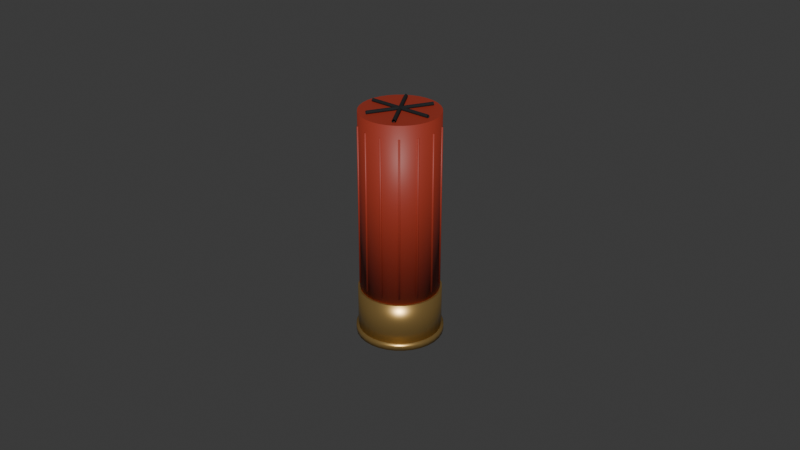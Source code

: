 # Source: shell.blend  (saved by Blender 5.2.45; exported with 4.5.12 LTS)
import bpy
from mathutils import Matrix  # noqa: F401  (used for matrix-valued properties, if any)

bpy.ops.wm.read_factory_settings(use_empty=True)
scene = bpy.context.scene
scene.name = 'Scene'

# ---- collections
col_collection = bpy.data.collections.new('Collection'); scene.collection.children.link(col_collection)

# ---- materials (node trees are filled in below, after node groups)
mat_prop_red_polymer = bpy.data.materials.new('Prop Red polymer')
mat_prop_red_polymer.diffuse_color = (0.33, 0.035, 0.018, 1.0)
mat_prop_brass = bpy.data.materials.new('Prop Brass')
mat_prop_brass.diffuse_color = (0.52, 0.33, 0.11, 1.0)
mat_prop_brushed_alloy = bpy.data.materials.new('Prop Brushed alloy')
mat_prop_brushed_alloy.diffuse_color = (0.46, 0.49, 0.51, 1.0)
mat_prop_black_recess = bpy.data.materials.new('Prop Black recess')
mat_prop_black_recess.diffuse_color = (0.006, 0.008, 0.009, 1.0)

# ---- material node trees
mat_prop_red_polymer.use_nodes = True; mat_prop_red_polymer.node_tree.nodes.clear()
_N = mat_prop_red_polymer.node_tree.nodes; _L = mat_prop_red_polymer.node_tree.links
n0 = _N.new('ShaderNodeBsdfPrincipled'); n0.name = 'Principled BSDF'; n0.location = (-200, 100)
n0.inputs[0].default_value = (0.33, 0.035, 0.018, 1.0)
n0.inputs[2].default_value = 0.52
n0.inputs[10].default_value = 0.005
n1 = _N.new('ShaderNodeOutputMaterial'); n1.name = 'Material Output'; n1.location = (200, 100)
_L.new(n0.outputs[0], n1.inputs[0])
n1.is_active_output = True
mat_prop_brass.use_nodes = True; mat_prop_brass.node_tree.nodes.clear()
_N = mat_prop_brass.node_tree.nodes; _L = mat_prop_brass.node_tree.links
n0 = _N.new('ShaderNodeBsdfPrincipled'); n0.name = 'Principled BSDF'; n0.location = (-200, 100)
n0.inputs[0].default_value = (0.52, 0.33, 0.11, 1.0)
n0.inputs[1].default_value = 0.78
n0.inputs[2].default_value = 0.32
n0.inputs[10].default_value = 0.005
n1 = _N.new('ShaderNodeOutputMaterial'); n1.name = 'Material Output'; n1.location = (200, 100)
_L.new(n0.outputs[0], n1.inputs[0])
n1.is_active_output = True
mat_prop_brushed_alloy.use_nodes = True; mat_prop_brushed_alloy.node_tree.nodes.clear()
_N = mat_prop_brushed_alloy.node_tree.nodes; _L = mat_prop_brushed_alloy.node_tree.links
n0 = _N.new('ShaderNodeBsdfPrincipled'); n0.name = 'Principled BSDF'; n0.location = (-200, 100)
n0.inputs[0].default_value = (0.46, 0.49, 0.51, 1.0)
n0.inputs[1].default_value = 0.86
n0.inputs[2].default_value = 0.31
n0.inputs[10].default_value = 0.005
n1 = _N.new('ShaderNodeOutputMaterial'); n1.name = 'Material Output'; n1.location = (200, 100)
_L.new(n0.outputs[0], n1.inputs[0])
n1.is_active_output = True
mat_prop_black_recess.use_nodes = True; mat_prop_black_recess.node_tree.nodes.clear()
_N = mat_prop_black_recess.node_tree.nodes; _L = mat_prop_black_recess.node_tree.links
n0 = _N.new('ShaderNodeBsdfPrincipled'); n0.name = 'Principled BSDF'; n0.location = (-200, 100)
n0.inputs[0].default_value = (0.006, 0.008, 0.009, 1.0)
n0.inputs[2].default_value = 0.87
n0.inputs[10].default_value = 0.005
n1 = _N.new('ShaderNodeOutputMaterial'); n1.name = 'Material Output'; n1.location = (200, 100)
_L.new(n0.outputs[0], n1.inputs[0])
n1.is_active_output = True

# ---- world
world_world = bpy.data.worlds.new('World'); scene.world = world_world
world_world.use_nodes = True; world_world.node_tree.nodes.clear()
_N = world_world.node_tree.nodes; _L = world_world.node_tree.links
n0 = _N.new('ShaderNodeOutputWorld'); n0.name = 'World Output'; n0.location = (200, 100)
n1 = _N.new('ShaderNodeBackground'); n1.name = 'Background'; n1.location = (-200, 100)
n1.inputs[0].default_value = (0.05088, 0.05088, 0.05088, 1.0)
_L.new(n1.outputs[0], n0.inputs[0])
n0.is_active_output = True
world_world.color = (0.05088, 0.05088, 0.05088)
world_world.sun_shadow_jitter_overblur = 0.0

# ---- meshes
me_cone_016 = bpy.data.meshes.new('Cone.016')
me_cone_016.from_pydata([(1.812e-09, -0.012, -0.024), (1.812e-09, -0.012, 0.032), (-0.002341, -0.01177, -0.024), (-0.002341, -0.01177, 0.032), (-0.004592, -0.01109, -0.024), (-0.004592, -0.01109, 0.032), (-0.006667, -0.009978, -0.024), (-0.006667, -0.009978, 0.032), (-0.008485, -0.008485, -0.024), (-0.008485, -0.008485, 0.032), (-0.009978, -0.006667, -0.024), (-0.009978, -0.006667, 0.032), (-0.01109, -0.004592, -0.024), (-0.01109, -0.004592, 0.032), (-0.01177, -0.002341, -0.024), (-0.01177, -0.002341, 0.032), (-0.012, -1.812e-09, -0.024), (-0.012, -1.812e-09, 0.032), (-0.01177, 0.002341, -0.024), (-0.01177, 0.002341, 0.032), (-0.01109, 0.004592, -0.024), (-0.01109, 0.004592, 0.032), (-0.009978, 0.006667, -0.024), (-0.009978, 0.006667, 0.032), (-0.008485, 0.008485, -0.024), (-0.008485, 0.008485, 0.032), (-0.006667, 0.009978, -0.024), (-0.006667, 0.009978, 0.032), (-0.004592, 0.01109, -0.024), (-0.004592, 0.01109, 0.032), (-0.002341, 0.01177, -0.024), (-0.002341, 0.01177, 0.032), (-1.812e-09, 0.012, -0.024), (-1.812e-09, 0.012, 0.032), (0.002341, 0.01177, -0.024), (0.002341, 0.01177, 0.032), (0.004592, 0.01109, -0.024), (0.004592, 0.01109, 0.032), (0.006667, 0.009978, -0.024), (0.006667, 0.009978, 0.032), (0.008485, 0.008485, -0.024), (0.008485, 0.008485, 0.032), (0.009978, 0.006667, -0.024), (0.009978, 0.006667, 0.032), (0.01109, 0.004592, -0.024), (0.01109, 0.004592, 0.032), (0.01177, 0.002341, -0.024), (0.01177, 0.002341, 0.032), (0.012, 1.812e-09, -0.024), (0.012, 1.812e-09, 0.032), (0.01177, -0.002341, -0.024), (0.01177, -0.002341, 0.032), (0.01109, -0.004592, -0.024), (0.01109, -0.004592, 0.032), (0.009978, -0.006667, -0.024), (0.009978, -0.006667, 0.032), (0.008485, -0.008485, -0.024), (0.008485, -0.008485, 0.032), (0.006667, -0.009978, -0.024), (0.006667, -0.009978, 0.032), (0.004592, -0.01109, -0.024), (0.004592, -0.01109, 0.032), (0.002341, -0.01177, -0.024), (0.002341, -0.01177, 0.032), (0.012, -0.0004, -0.022), (0.012, -0.0004, 0.028), (0.0116, -6.04e-11, -0.022), (0.0116, -6.04e-11, 0.028), (0.012, 0.0004, -0.022), (0.012, 0.0004, 0.028), (0.0124, 6.04e-11, -0.022), (0.0124, 6.04e-11, 0.028), (0.01081, -0.005607, -0.022), (0.01081, -0.005607, 0.028), (0.01041, -0.005207, -0.022), (0.01041, -0.005207, 0.028), (0.01081, -0.004807, -0.022), (0.01081, -0.004807, 0.028), (0.01121, -0.005207, -0.022), (0.01121, -0.005207, 0.028), (0.007482, -0.009782, -0.022), (0.007482, -0.009782, 0.028), (0.007082, -0.009382, -0.022), (0.007082, -0.009382, 0.028), (0.007482, -0.008982, -0.022), (0.007482, -0.008982, 0.028), (0.007882, -0.009382, -0.022), (0.007882, -0.009382, 0.028), (0.00267, -0.0121, -0.022), (0.00267, -0.0121, 0.028), (0.00227, -0.0117, -0.022), (0.00227, -0.0117, 0.028), (0.00267, -0.0113, -0.022), (0.00267, -0.0113, 0.028), (0.00307, -0.0117, -0.022), (0.00307, -0.0117, 0.028), (-0.00267, -0.0121, -0.022), (-0.00267, -0.0121, 0.028), (-0.00307, -0.0117, -0.022), (-0.00307, -0.0117, 0.028), (-0.00267, -0.0113, -0.022), (-0.00267, -0.0113, 0.028), (-0.00227, -0.0117, -0.022), (-0.00227, -0.0117, 0.028), (-0.007482, -0.009782, -0.022), (-0.007482, -0.009782, 0.028), (-0.007882, -0.009382, -0.022), (-0.007882, -0.009382, 0.028), (-0.007482, -0.008982, -0.022), (-0.007482, -0.008982, 0.028), (-0.007082, -0.009382, -0.022), (-0.007082, -0.009382, 0.028), (-0.01081, -0.005607, -0.022), (-0.01081, -0.005607, 0.028), (-0.01121, -0.005207, -0.022), (-0.01121, -0.005207, 0.028), (-0.01081, -0.004807, -0.022), (-0.01081, -0.004807, 0.028), (-0.01041, -0.005207, -0.022), (-0.01041, -0.005207, 0.028), (-0.012, -0.0004, -0.022), (-0.012, -0.0004, 0.028), (-0.0124, -6.04e-11, -0.022), (-0.0124, -6.04e-11, 0.028), (-0.012, 0.0004, -0.022), (-0.012, 0.0004, 0.028), (-0.0116, 6.04e-11, -0.022), (-0.0116, 6.04e-11, 0.028), (-0.01081, 0.004807, -0.022), (-0.01081, 0.004807, 0.028), (-0.01121, 0.005207, -0.022), (-0.01121, 0.005207, 0.028), (-0.01081, 0.005607, -0.022), (-0.01081, 0.005607, 0.028), (-0.01041, 0.005207, -0.022), (-0.01041, 0.005207, 0.028), (-0.007482, 0.008982, -0.022), (-0.007482, 0.008982, 0.028), (-0.007882, 0.009382, -0.022), (-0.007882, 0.009382, 0.028), (-0.007482, 0.009782, -0.022), (-0.007482, 0.009782, 0.028), (-0.007082, 0.009382, -0.022), (-0.007082, 0.009382, 0.028), (-0.00267, 0.0113, -0.022), (-0.00267, 0.0113, 0.028), (-0.00307, 0.0117, -0.022), (-0.00307, 0.0117, 0.028), (-0.00267, 0.0121, -0.022), (-0.00267, 0.0121, 0.028), (-0.00227, 0.0117, -0.022), (-0.00227, 0.0117, 0.028), (0.00267, 0.0113, -0.022), (0.00267, 0.0113, 0.028), (0.00227, 0.0117, -0.022), (0.00227, 0.0117, 0.028), (0.00267, 0.0121, -0.022), (0.00267, 0.0121, 0.028), (0.00307, 0.0117, -0.022), (0.00307, 0.0117, 0.028), (0.007482, 0.008982, -0.022), (0.007482, 0.008982, 0.028), (0.007082, 0.009382, -0.022), (0.007082, 0.009382, 0.028), (0.007482, 0.009782, -0.022), (0.007482, 0.009782, 0.028), (0.007882, 0.009382, -0.022), (0.007882, 0.009382, 0.028), (0.01081, 0.004807, -0.022), (0.01081, 0.004807, 0.028), (0.01041, 0.005207, -0.022), (0.01041, 0.005207, 0.028), (0.01081, 0.005607, -0.022), (0.01081, 0.005607, 0.028), (0.01121, 0.005207, -0.022), (0.01121, 0.005207, 0.028), (1.903e-09, -0.0126, -0.039), (1.903e-09, -0.0126, -0.024), (-0.002458, -0.01236, -0.039), (-0.002458, -0.01236, -0.024), (-0.004822, -0.01164, -0.039), (-0.004822, -0.01164, -0.024), (-0.007, -0.01048, -0.039), (-0.007, -0.01048, -0.024), (-0.00891, -0.00891, -0.039), (-0.00891, -0.00891, -0.024), (-0.01048, -0.007, -0.039), (-0.01048, -0.007, -0.024), (-0.01164, -0.004822, -0.039), (-0.01164, -0.004822, -0.024), (-0.01236, -0.002458, -0.039), (-0.01236, -0.002458, -0.024), (-0.0126, -1.903e-09, -0.039), (-0.0126, -1.903e-09, -0.024), (-0.01236, 0.002458, -0.039), (-0.01236, 0.002458, -0.024), (-0.01164, 0.004822, -0.039), (-0.01164, 0.004822, -0.024), (-0.01048, 0.007, -0.039), (-0.01048, 0.007, -0.024), (-0.00891, 0.00891, -0.039), (-0.00891, 0.00891, -0.024), (-0.007, 0.01048, -0.039), (-0.007, 0.01048, -0.024), (-0.004822, 0.01164, -0.039), (-0.004822, 0.01164, -0.024), (-0.002458, 0.01236, -0.039), (-0.002458, 0.01236, -0.024), (-1.903e-09, 0.0126, -0.039), (-1.903e-09, 0.0126, -0.024), (0.002458, 0.01236, -0.039), (0.002458, 0.01236, -0.024), (0.004822, 0.01164, -0.039), (0.004822, 0.01164, -0.024), (0.007, 0.01048, -0.039), (0.007, 0.01048, -0.024), (0.00891, 0.00891, -0.039), (0.00891, 0.00891, -0.024), (0.01048, 0.007, -0.039), (0.01048, 0.007, -0.024), (0.01164, 0.004822, -0.039), (0.01164, 0.004822, -0.024), (0.01236, 0.002458, -0.039), (0.01236, 0.002458, -0.024), (0.0126, 1.903e-09, -0.039), (0.0126, 1.903e-09, -0.024), (0.01236, -0.002458, -0.039), (0.01236, -0.002458, -0.024), (0.01164, -0.004822, -0.039), (0.01164, -0.004822, -0.024), (0.01048, -0.007, -0.039), (0.01048, -0.007, -0.024), (0.00891, -0.00891, -0.039), (0.00891, -0.00891, -0.024), (0.007, -0.01048, -0.039), (0.007, -0.01048, -0.024), (0.004822, -0.01164, -0.039), (0.004822, -0.01164, -0.024), (0.002458, -0.01236, -0.039), (0.002458, -0.01236, -0.024), (0.0133, 0.0, -0.039), (0.01304, -0.002595, -0.039), (0.01229, -0.00509, -0.039), (0.01106, -0.007389, -0.039), (0.009405, -0.009405, -0.039), (0.007389, -0.01106, -0.039), (0.00509, -0.01229, -0.039), (0.002595, -0.01304, -0.039), (8.144e-19, -0.0133, -0.039), (-0.002595, -0.01304, -0.039), (-0.00509, -0.01229, -0.039), (-0.007389, -0.01106, -0.039), (-0.009405, -0.009405, -0.039), (-0.01106, -0.007389, -0.039), (-0.01229, -0.00509, -0.039), (-0.01304, -0.002595, -0.039), (-0.0133, -1.629e-18, -0.039), (-0.01304, 0.002595, -0.039), (-0.01229, 0.00509, -0.039), (-0.01106, 0.007389, -0.039), (-0.009405, 0.009405, -0.039), (-0.007389, 0.01106, -0.039), (-0.00509, 0.01229, -0.039), (-0.002595, 0.01304, -0.039), (-2.443e-18, 0.0133, -0.039), (0.002595, 0.01304, -0.039), (0.00509, 0.01229, -0.039), (0.007389, 0.01106, -0.039), (0.009405, 0.009405, -0.039), (0.01106, 0.007389, -0.039), (0.01229, 0.00509, -0.039), (0.01304, 0.002595, -0.039), (0.0133, 0.0, -0.037), (0.01304, -0.002595, -0.037), (0.01229, -0.00509, -0.037), (0.01106, -0.007389, -0.037), (0.009405, -0.009405, -0.037), (0.007389, -0.01106, -0.037), (0.00509, -0.01229, -0.037), (0.002595, -0.01304, -0.037), (8.144e-19, -0.0133, -0.037), (-0.002595, -0.01304, -0.037), (-0.00509, -0.01229, -0.037), (-0.007389, -0.01106, -0.037), (-0.009405, -0.009405, -0.037), (-0.01106, -0.007389, -0.037), (-0.01229, -0.00509, -0.037), (-0.01304, -0.002595, -0.037), (-0.0133, -1.629e-18, -0.037), (-0.01304, 0.002595, -0.037), (-0.01229, 0.00509, -0.037), (-0.01106, 0.007389, -0.037), (-0.009405, 0.009405, -0.037), (-0.007389, 0.01106, -0.037), (-0.00509, 0.01229, -0.037), (-0.002595, 0.01304, -0.037), (-2.443e-18, 0.0133, -0.037), (0.002595, 0.01304, -0.037), (0.00509, 0.01229, -0.037), (0.007389, 0.01106, -0.037), (0.009405, 0.009405, -0.037), (0.01106, 0.007389, -0.037), (0.01229, 0.00509, -0.037), (0.01304, 0.002595, -0.037), (0.009, 0.0, -0.039), (0.008827, -0.001756, -0.039), (0.008315, -0.003444, -0.039), (0.007483, -0.005, -0.039), (0.006364, -0.006364, -0.039), (0.005, -0.007483, -0.039), (0.003444, -0.008315, -0.039), (0.001756, -0.008827, -0.039), (5.511e-19, -0.009, -0.039), (-0.001756, -0.008827, -0.039), (-0.003444, -0.008315, -0.039), (-0.005, -0.007483, -0.039), (-0.006364, -0.006364, -0.039), (-0.007483, -0.005, -0.039), (-0.008315, -0.003444, -0.039), (-0.008827, -0.001756, -0.039), (-0.009, -1.102e-18, -0.039), (-0.008827, 0.001756, -0.039), (-0.008315, 0.003444, -0.039), (-0.007483, 0.005, -0.039), (-0.006364, 0.006364, -0.039), (-0.005, 0.007483, -0.039), (-0.003444, 0.008315, -0.039), (-0.001756, 0.008827, -0.039), (-1.653e-18, 0.009, -0.039), (0.001756, 0.008827, -0.039), (0.003444, 0.008315, -0.039), (0.005, 0.007483, -0.039), (0.006364, 0.006364, -0.039), (0.007483, 0.005, -0.039), (0.008315, 0.003444, -0.039), (0.008827, 0.001756, -0.039), (0.009, 0.0, -0.037), (0.008827, -0.001756, -0.037), (0.008315, -0.003444, -0.037), (0.007483, -0.005, -0.037), (0.006364, -0.006364, -0.037), (0.005, -0.007483, -0.037), (0.003444, -0.008315, -0.037), (0.001756, -0.008827, -0.037), (5.511e-19, -0.009, -0.037), (-0.001756, -0.008827, -0.037), (-0.003444, -0.008315, -0.037), (-0.005, -0.007483, -0.037), (-0.006364, -0.006364, -0.037), (-0.007483, -0.005, -0.037), (-0.008315, -0.003444, -0.037), (-0.008827, -0.001756, -0.037), (-0.009, -1.102e-18, -0.037), (-0.008827, 0.001756, -0.037), (-0.008315, 0.003444, -0.037), (-0.007483, 0.005, -0.037), (-0.006364, 0.006364, -0.037), (-0.005, 0.007483, -0.037), (-0.003444, 0.008315, -0.037), (-0.001756, 0.008827, -0.037), (-1.653e-18, 0.009, -0.037), (0.001756, 0.008827, -0.037), (0.003444, 0.008315, -0.037), (0.005, 0.007483, -0.037), (0.006364, 0.006364, -0.037), (0.007483, 0.005, -0.037), (0.008315, 0.003444, -0.037), (0.008827, 0.001756, -0.037), (3.541e-10, 0.0038, -0.0405), (3.104e-10, 0.0038, -0.041), (-0.001174, 0.003614, -0.0405), (-0.001174, 0.003614, -0.041), (-0.002234, 0.003074, -0.0405), (-0.002234, 0.003074, -0.041), (-0.003074, 0.002234, -0.0405), (-0.003074, 0.002234, -0.041), (-0.003614, 0.001174, -0.0405), (-0.003614, 0.001174, -0.041), (-0.0038, 3.541e-10, -0.0405), (-0.0038, 3.104e-10, -0.041), (-0.003614, -0.001174, -0.0405), (-0.003614, -0.001174, -0.041), (-0.003074, -0.002234, -0.0405), (-0.003074, -0.002234, -0.041), (-0.002234, -0.003074, -0.0405), (-0.002234, -0.003074, -0.041), (-0.001174, -0.003614, -0.0405), (-0.001174, -0.003614, -0.041), (-3.104e-10, -0.0038, -0.0405), (-3.541e-10, -0.0038, -0.041), (0.001174, -0.003614, -0.0405), (0.001174, -0.003614, -0.041), (0.002234, -0.003074, -0.0405), (0.002234, -0.003074, -0.041), (0.003074, -0.002234, -0.0405), (0.003074, -0.002234, -0.041), (0.003614, -0.001174, -0.0405), (0.003614, -0.001174, -0.041), (0.0038, -3.104e-10, -0.0405), (0.0038, -3.541e-10, -0.041), (0.003614, 0.001174, -0.0405), (0.003614, 0.001174, -0.041), (0.003074, 0.002234, -0.0405), (0.003074, 0.002234, -0.041), (0.002234, 0.003074, -0.0405), (0.002234, 0.003074, -0.041), (0.001174, 0.003614, -0.0405), (0.001174, 0.003614, -0.041), (0.0, 0.0006, 0.0325), (0.0, 0.0, 0.0331), (0.0, -0.0006, 0.0325), (0.0, 0.0, 0.0319), (0.01, 0.0006, 0.0325), (0.01, 0.0, 0.0331), (0.01, -0.0006, 0.0325), (0.01, 0.0, 0.0319), (0.0005196, 0.0003, 0.0325), (0.0, 5.457e-12, 0.0331), (-0.0005196, -0.0003, 0.0325), (0.0, -5.457e-12, 0.0319), (0.00552, -0.00836, 0.0325), (0.005, -0.00866, 0.0331), (0.00448, -0.00896, 0.0325), (0.005, -0.00866, 0.0319), (0.0005196, -0.0003, 0.0325), (0.0, 5.457e-12, 0.0331), (-0.0005196, 0.0003, 0.0325), (0.0, -5.457e-12, 0.0319), (-0.00448, -0.00896, 0.0325), (-0.005, -0.00866, 0.0331), (-0.00552, -0.00836, 0.0325), (-0.005, -0.00866, 0.0319), (0.0, -0.0006, 0.0325), (0.0, 0.0, 0.0331), (0.0, 0.0006, 0.0325), (0.0, 0.0, 0.0319), (-0.01, -0.0006, 0.0325), (-0.01, -1.225e-18, 0.0331), (-0.01, 0.0006, 0.0325), (-0.01, -1.225e-18, 0.0319), (-0.0005196, -0.0003, 0.0325), (0.0, 5.821e-11, 0.0331), (0.0005196, 0.0003, 0.0325), (0.0, -5.821e-11, 0.0319), (-0.00552, 0.00836, 0.0325), (-0.005, 0.00866, 0.0331), (-0.00448, 0.00896, 0.0325), (-0.005, 0.00866, 0.0319), (-0.0005196, 0.0003, 0.0325), (0.0, 5.821e-11, 0.0331), (0.0005196, -0.0003, 0.0325), (0.0, -5.821e-11, 0.0319), (0.00448, 0.00896, 0.0325), (0.005, 0.00866, 0.0331), (0.00552, 0.00836, 0.0325), (0.005, 0.00866, 0.0319)], [], [(0, 1, 3, 2), (2, 3, 5, 4), (4, 5, 7, 6), (6, 7, 9, 8), (8, 9, 11, 10), (10, 11, 13, 12), (12, 13, 15, 14), (14, 15, 17, 16), (16, 17, 19, 18), (18, 19, 21, 20), (20, 21, 23, 22), (22, 23, 25, 24), (24, 25, 27, 26), (26, 27, 29, 28), (28, 29, 31, 30), (30, 31, 33, 32), (32, 33, 35, 34), (34, 35, 37, 36), (36, 37, 39, 38), (38, 39, 41, 40), (40, 41, 43, 42), (42, 43, 45, 44), (44, 45, 47, 46), (46, 47, 49, 48), (48, 49, 51, 50), (50, 51, 53, 52), (52, 53, 55, 54), (54, 55, 57, 56), (56, 57, 59, 58), (58, 59, 61, 60), (3, 1, 63, 61, 59, 57, 55, 53, 51, 49, 47, 45, 43, 41, 39, 37, 35, 33, 31, 29, 27, 25, 23, 21, 19, 17, 15, 13, 11, 9, 7, 5), (60, 61, 63, 62), (62, 63, 1, 0), (0, 2, 4, 6, 8, 10, 12, 14, 16, 18, 20, 22, 24, 26, 28, 30, 32, 34, 36, 38, 40, 42, 44, 46, 48, 50, 52, 54, 56, 58, 60, 62), (64, 65, 67, 66), (66, 67, 69, 68), (67, 65, 71, 69), (68, 69, 71, 70), (70, 71, 65, 64), (64, 66, 68, 70), (72, 73, 75, 74), (74, 75, 77, 76), (75, 73, 79, 77), (76, 77, 79, 78), (78, 79, 73, 72), (72, 74, 76, 78), (80, 81, 83, 82), (82, 83, 85, 84), (83, 81, 87, 85), (84, 85, 87, 86), (86, 87, 81, 80), (80, 82, 84, 86), (88, 89, 91, 90), (90, 91, 93, 92), (91, 89, 95, 93), (92, 93, 95, 94), (94, 95, 89, 88), (88, 90, 92, 94), (96, 97, 99, 98), (98, 99, 101, 100), (99, 97, 103, 101), (100, 101, 103, 102), (102, 103, 97, 96), (96, 98, 100, 102), (104, 105, 107, 106), (106, 107, 109, 108), (107, 105, 111, 109), (108, 109, 111, 110), (110, 111, 105, 104), (104, 106, 108, 110), (112, 113, 115, 114), (114, 115, 117, 116), (115, 113, 119, 117), (116, 117, 119, 118), (118, 119, 113, 112), (112, 114, 116, 118), (120, 121, 123, 122), (122, 123, 125, 124), (123, 121, 127, 125), (124, 125, 127, 126), (126, 127, 121, 120), (120, 122, 124, 126), (128, 129, 131, 130), (130, 131, 133, 132), (131, 129, 135, 133), (132, 133, 135, 134), (134, 135, 129, 128), (128, 130, 132, 134), (136, 137, 139, 138), (138, 139, 141, 140), (139, 137, 143, 141), (140, 141, 143, 142), (142, 143, 137, 136), (136, 138, 140, 142), (144, 145, 147, 146), (146, 147, 149, 148), (147, 145, 151, 149), (148, 149, 151, 150), (150, 151, 145, 144), (144, 146, 148, 150), (152, 153, 155, 154), (154, 155, 157, 156), (155, 153, 159, 157), (156, 157, 159, 158), (158, 159, 153, 152), (152, 154, 156, 158), (160, 161, 163, 162), (162, 163, 165, 164), (163, 161, 167, 165), (164, 165, 167, 166), (166, 167, 161, 160), (160, 162, 164, 166), (168, 169, 171, 170), (170, 171, 173, 172), (171, 169, 175, 173), (172, 173, 175, 174), (174, 175, 169, 168), (168, 170, 172, 174), (176, 177, 179, 178), (178, 179, 181, 180), (180, 181, 183, 182), (182, 183, 185, 184), (184, 185, 187, 186), (186, 187, 189, 188), (188, 189, 191, 190), (190, 191, 193, 192), (192, 193, 195, 194), (194, 195, 197, 196), (196, 197, 199, 198), (198, 199, 201, 200), (200, 201, 203, 202), (202, 203, 205, 204), (204, 205, 207, 206), (206, 207, 209, 208), (208, 209, 211, 210), (210, 211, 213, 212), (212, 213, 215, 214), (214, 215, 217, 216), (216, 217, 219, 218), (218, 219, 221, 220), (220, 221, 223, 222), (222, 223, 225, 224), (224, 225, 227, 226), (226, 227, 229, 228), (228, 229, 231, 230), (230, 231, 233, 232), (232, 233, 235, 234), (234, 235, 237, 236), (179, 177, 239, 237, 235, 233, 231, 229, 227, 225, 223, 221, 219, 217, 215, 213, 211, 209, 207, 205, 203, 201, 199, 197, 195, 193, 191, 189, 187, 185, 183, 181), (236, 237, 239, 238), (238, 239, 177, 176), (176, 178, 180, 182, 184, 186, 188, 190, 192, 194, 196, 198, 200, 202, 204, 206, 208, 210, 212, 214, 216, 218, 220, 222, 224, 226, 228, 230, 232, 234, 236, 238), (240, 241, 273, 272), (304, 336, 337, 305), (240, 304, 305, 241), (272, 273, 337, 336), (241, 242, 274, 273), (305, 337, 338, 306), (241, 305, 306, 242), (273, 274, 338, 337), (242, 243, 275, 274), (306, 338, 339, 307), (242, 306, 307, 243), (274, 275, 339, 338), (243, 244, 276, 275), (307, 339, 340, 308), (243, 307, 308, 244), (275, 276, 340, 339), (244, 245, 277, 276), (308, 340, 341, 309), (244, 308, 309, 245), (276, 277, 341, 340), (245, 246, 278, 277), (309, 341, 342, 310), (245, 309, 310, 246), (277, 278, 342, 341), (246, 247, 279, 278), (310, 342, 343, 311), (246, 310, 311, 247), (278, 279, 343, 342), (247, 248, 280, 279), (311, 343, 344, 312), (247, 311, 312, 248), (279, 280, 344, 343), (248, 249, 281, 280), (312, 344, 345, 313), (248, 312, 313, 249), (280, 281, 345, 344), (249, 250, 282, 281), (313, 345, 346, 314), (249, 313, 314, 250), (281, 282, 346, 345), (250, 251, 283, 282), (314, 346, 347, 315), (250, 314, 315, 251), (282, 283, 347, 346), (251, 252, 284, 283), (315, 347, 348, 316), (251, 315, 316, 252), (283, 284, 348, 347), (252, 253, 285, 284), (316, 348, 349, 317), (252, 316, 317, 253), (284, 285, 349, 348), (253, 254, 286, 285), (317, 349, 350, 318), (253, 317, 318, 254), (285, 286, 350, 349), (254, 255, 287, 286), (318, 350, 351, 319), (254, 318, 319, 255), (286, 287, 351, 350), (255, 256, 288, 287), (319, 351, 352, 320), (255, 319, 320, 256), (287, 288, 352, 351), (256, 257, 289, 288), (320, 352, 353, 321), (256, 320, 321, 257), (288, 289, 353, 352), (257, 258, 290, 289), (321, 353, 354, 322), (257, 321, 322, 258), (289, 290, 354, 353), (258, 259, 291, 290), (322, 354, 355, 323), (258, 322, 323, 259), (290, 291, 355, 354), (259, 260, 292, 291), (323, 355, 356, 324), (259, 323, 324, 260), (291, 292, 356, 355), (260, 261, 293, 292), (324, 356, 357, 325), (260, 324, 325, 261), (292, 293, 357, 356), (261, 262, 294, 293), (325, 357, 358, 326), (261, 325, 326, 262), (293, 294, 358, 357), (262, 263, 295, 294), (326, 358, 359, 327), (262, 326, 327, 263), (294, 295, 359, 358), (263, 264, 296, 295), (327, 359, 360, 328), (263, 327, 328, 264), (295, 296, 360, 359), (264, 265, 297, 296), (328, 360, 361, 329), (264, 328, 329, 265), (296, 297, 361, 360), (265, 266, 298, 297), (329, 361, 362, 330), (265, 329, 330, 266), (297, 298, 362, 361), (266, 267, 299, 298), (330, 362, 363, 331), (266, 330, 331, 267), (298, 299, 363, 362), (267, 268, 300, 299), (331, 363, 364, 332), (267, 331, 332, 268), (299, 300, 364, 363), (268, 269, 301, 300), (332, 364, 365, 333), (268, 332, 333, 269), (300, 301, 365, 364), (269, 270, 302, 301), (333, 365, 366, 334), (269, 333, 334, 270), (301, 302, 366, 365), (270, 271, 303, 302), (334, 366, 367, 335), (270, 334, 335, 271), (302, 303, 367, 366), (271, 240, 272, 303), (335, 367, 336, 304), (271, 335, 304, 240), (303, 272, 336, 367), (368, 369, 371, 370), (370, 371, 373, 372), (372, 373, 375, 374), (374, 375, 377, 376), (376, 377, 379, 378), (378, 379, 381, 380), (380, 381, 383, 382), (382, 383, 385, 384), (384, 385, 387, 386), (386, 387, 389, 388), (388, 389, 391, 390), (390, 391, 393, 392), (392, 393, 395, 394), (394, 395, 397, 396), (396, 397, 399, 398), (398, 399, 401, 400), (400, 401, 403, 402), (402, 403, 405, 404), (371, 369, 407, 405, 403, 401, 399, 397, 395, 393, 391, 389, 387, 385, 383, 381, 379, 377, 375, 373), (404, 405, 407, 406), (406, 407, 369, 368), (368, 370, 372, 374, 376, 378, 380, 382, 384, 386, 388, 390, 392, 394, 396, 398, 400, 402, 404, 406), (408, 409, 413, 412), (409, 410, 414, 413), (410, 411, 415, 414), (411, 408, 412, 415), (416, 417, 421, 420), (417, 418, 422, 421), (418, 419, 423, 422), (419, 416, 420, 423), (424, 425, 429, 428), (425, 426, 430, 429), (426, 427, 431, 430), (427, 424, 428, 431), (432, 433, 437, 436), (433, 434, 438, 437), (434, 435, 439, 438), (435, 432, 436, 439), (440, 441, 445, 444), (441, 442, 446, 445), (442, 443, 447, 446), (443, 440, 444, 447), (448, 449, 453, 452), (449, 450, 454, 453), (450, 451, 455, 454), (451, 448, 452, 455)])
me_cone_016.polygons.foreach_set('use_smooth', [1, 1, 1, 1, 1, 1, 1, 1, 1, 1, 1, 1, 1, 1, 1, 1, 1, 1, 1, 1, 1, 1, 1, 1, 1, 1, 1, 1, 1, 1, 0, 1, 1, 0, 1, 1, 1, 1, 1, 1, 1, 1, 1, 1, 1, 1, 1, 1, 1, 1, 1, 1, 1, 1, 1, 1, 1, 1, 1, 1, 1, 1, 1, 1, 1, 1, 1, 1, 1, 1, 1, 1, 1, 1, 1, 1, 1, 1, 1, 1, 1, 1, 1, 1, 1, 1, 1, 1, 1, 1, 1, 1, 1, 1, 1, 1, 1, 1, 1, 1, 1, 1, 1, 1, 1, 1, 1, 1, 1, 1, 1, 1, 1, 1, 1, 1, 1, 1, 1, 1, 1, 1, 1, 1, 1, 1, 1, 1, 1, 1, 1, 1, 1, 1, 1, 1, 1, 1, 1, 1, 1, 1, 1, 1, 1, 1, 1, 1, 0, 1, 1, 0, 1, 1, 1, 1, 1, 1, 1, 1, 1, 1, 1, 1, 1, 1, 1, 1, 1, 1, 1, 1, 1, 1, 1, 1, 1, 1, 1, 1, 1, 1, 1, 1, 1, 1, 1, 1, 1, 1, 1, 1, 1, 1, 1, 1, 1, 1, 1, 1, 1, 1, 1, 1, 1, 1, 1, 1, 1, 1, 1, 1, 1, 1, 1, 1, 1, 1, 1, 1, 1, 1, 1, 1, 1, 1, 1, 1, 1, 1, 1, 1, 1, 1, 1, 1, 1, 1, 1, 1, 1, 1, 1, 1, 1, 1, 1, 1, 1, 1, 1, 1, 1, 1, 1, 1, 1, 1, 1, 1, 1, 1, 1, 1, 1, 1, 1, 1, 1, 1, 1, 1, 1, 1, 1, 1, 1, 1, 1, 1, 1, 1, 1, 1, 1, 1, 1, 1, 1, 1, 1, 1, 1, 1, 1, 1, 1, 1, 0, 1, 1, 0, 1, 1, 1, 1, 1, 1, 1, 1, 1, 1, 1, 1, 1, 1, 1, 1, 1, 1, 1, 1, 1, 1, 1, 1])
me_cone_016.polygons.foreach_set('material_index', [0, 0, 0, 0, 0, 0, 0, 0, 0, 0, 0, 0, 0, 0, 0, 0, 0, 0, 0, 0, 0, 0, 0, 0, 0, 0, 0, 0, 0, 0, 0, 0, 0, 0, 0, 0, 0, 0, 0, 0, 0, 0, 0, 0, 0, 0, 0, 0, 0, 0, 0, 0, 0, 0, 0, 0, 0, 0, 0, 0, 0, 0, 0, 0, 0, 0, 0, 0, 0, 0, 0, 0, 0, 0, 0, 0, 0, 0, 0, 0, 0, 0, 0, 0, 0, 0, 0, 0, 0, 0, 0, 0, 0, 0, 0, 0, 0, 0, 0, 0, 0, 0, 0, 0, 0, 0, 0, 0, 0, 0, 0, 0, 0, 0, 0, 0, 0, 0, 1, 1, 1, 1, 1, 1, 1, 1, 1, 1, 1, 1, 1, 1, 1, 1, 1, 1, 1, 1, 1, 1, 1, 1, 1, 1, 1, 1, 1, 1, 1, 1, 1, 1, 1, 1, 1, 1, 1, 1, 1, 1, 1, 1, 1, 1, 1, 1, 1, 1, 1, 1, 1, 1, 1, 1, 1, 1, 1, 1, 1, 1, 1, 1, 1, 1, 1, 1, 1, 1, 1, 1, 1, 1, 1, 1, 1, 1, 1, 1, 1, 1, 1, 1, 1, 1, 1, 1, 1, 1, 1, 1, 1, 1, 1, 1, 1, 1, 1, 1, 1, 1, 1, 1, 1, 1, 1, 1, 1, 1, 1, 1, 1, 1, 1, 1, 1, 1, 1, 1, 1, 1, 1, 1, 1, 1, 1, 1, 1, 1, 1, 1, 1, 1, 1, 1, 1, 1, 1, 1, 1, 1, 1, 1, 1, 1, 1, 1, 1, 1, 1, 1, 1, 1, 1, 1, 1, 1, 1, 1, 1, 1, 2, 2, 2, 2, 2, 2, 2, 2, 2, 2, 2, 2, 2, 2, 2, 2, 2, 2, 2, 2, 2, 2, 3, 3, 3, 3, 3, 3, 3, 3, 3, 3, 3, 3, 3, 3, 3, 3, 3, 3, 3, 3, 3, 3, 3, 3])
_uv = me_cone_016.uv_layers.new(name='UVMap')
_uv.uv.foreach_set('vector', [0.1776, 0.37, 0.2532, 0.37, 0.2532, 0.3668, 0.1776, 0.3668, 0.1776, 0.3668, 0.2532, 0.3668, 0.2532, 0.3638, 0.1776, 0.3638, 0.1776, 0.3638, 0.2532, 0.3638, 0.2532, 0.361, 0.1776, 0.361, 0.1776, 0.361, 0.2532, 0.361, 0.2532, 0.3585, 0.1776, 0.3585, 0.1776, 0.3585, 0.2532, 0.3585, 0.2532, 0.361, 0.1776, 0.361, 0.1776, 0.361, 0.2532, 0.361, 0.2532, 0.3638, 0.1776, 0.3638, 0.1776, 0.3638, 0.2532, 0.3638, 0.2532, 0.3668, 0.1776, 0.3668, 0.1776, 0.3668, 0.2532, 0.3668, 0.2532, 0.37, 0.1776, 0.37, 0.1776, 0.37, 0.2532, 0.37, 0.2532, 0.3732, 0.1776, 0.3732, 0.1776, 0.3732, 0.2532, 0.3732, 0.2532, 0.3762, 0.1776, 0.3762, 0.1776, 0.3762, 0.2532, 0.3762, 0.2532, 0.379, 0.1776, 0.379, 0.1776, 0.379, 0.2532, 0.379, 0.2532, 0.3815, 0.1776, 0.3815, 0.1776, 0.3585, 0.2532, 0.3585, 0.2532, 0.361, 0.1776, 0.361, 0.1776, 0.361, 0.2532, 0.361, 0.2532, 0.3638, 0.1776, 0.3638, 0.1776, 0.3638, 0.2532, 0.3638, 0.2532, 0.3668, 0.1776, 0.3668, 0.1776, 0.3668, 0.2532, 0.3668, 0.2532, 0.37, 0.1776, 0.37, 0.1776, 0.37, 0.2532, 0.37, 0.2532, 0.3732, 0.1776, 0.3732, 0.1776, 0.3732, 0.2532, 0.3732, 0.2532, 0.3762, 0.1776, 0.3762, 0.1776, 0.3762, 0.2532, 0.3762, 0.2532, 0.379, 0.1776, 0.379, 0.1776, 0.379, 0.2532, 0.379, 0.2532, 0.3815, 0.1776, 0.3815, 0.1776, 0.3815, 0.2532, 0.3815, 0.2532, 0.379, 0.1776, 0.379, 0.1776, 0.379, 0.2532, 0.379, 0.2532, 0.3762, 0.1776, 0.3762, 0.1776, 0.3762, 0.2532, 0.3762, 0.2532, 0.3732, 0.1776, 0.3732, 0.1776, 0.3732, 0.2532, 0.3732, 0.2532, 0.37, 0.1776, 0.37, 0.1776, 0.37, 0.2532, 0.37, 0.2532, 0.3668, 0.1776, 0.3668, 0.1776, 0.3668, 0.2532, 0.3668, 0.2532, 0.3638, 0.1776, 0.3638, 0.1776, 0.3638, 0.2532, 0.3638, 0.2532, 0.361, 0.1776, 0.361, 0.1776, 0.361, 0.2532, 0.361, 0.2532, 0.3585, 0.1776, 0.3585, 0.1776, 0.3815, 0.2532, 0.3815, 0.2532, 0.379, 0.1776, 0.379, 0.1776, 0.379, 0.2532, 0.379, 0.2532, 0.3762, 0.1776, 0.3762, 0.1941, 0.3668, 0.1938, 0.37, 0.1941, 0.3732, 0.195, 0.3762, 0.1965, 0.379, 0.1985, 0.3815, 0.201, 0.3835, 0.2038, 0.385, 0.2068, 0.3859, 0.21, 0.3862, 0.2132, 0.3859, 0.2162, 0.385, 0.219, 0.3835, 0.2215, 0.3815, 0.2235, 0.379, 0.225, 0.3762, 0.2259, 0.3732, 0.2262, 0.37, 0.2259, 0.3668, 0.225, 0.3638, 0.2235, 0.361, 0.2215, 0.3585, 0.219, 0.3565, 0.2162, 0.355, 0.2132, 0.3541, 0.21, 0.3538, 0.2068, 0.3541, 0.2038, 0.355, 0.201, 0.3565, 0.1985, 0.3585, 0.1965, 0.361, 0.195, 0.3638, 0.1776, 0.3762, 0.2532, 0.3762, 0.2532, 0.3732, 0.1776, 0.3732, 0.1776, 0.3732, 0.2532, 0.3732, 0.2532, 0.37, 0.1776, 0.37, 0.1938, 0.37, 0.1941, 0.3668, 0.195, 0.3638, 0.1965, 0.361, 0.1985, 0.3585, 0.201, 0.3565, 0.2038, 0.355, 0.2068, 0.3541, 0.21, 0.3538, 0.2132, 0.3541, 0.2162, 0.355, 0.219, 0.3565, 0.2215, 0.3585, 0.2235, 0.361, 0.225, 0.3638, 0.2259, 0.3668, 0.2262, 0.37, 0.2259, 0.3732, 0.225, 0.3762, 0.2235, 0.379, 0.2215, 0.3815, 0.219, 0.3835, 0.2162, 0.385, 0.2132, 0.3859, 0.21, 0.3862, 0.2068, 0.3859, 0.2038, 0.385, 0.201, 0.3835, 0.1985, 0.3815, 0.1965, 0.379, 0.195, 0.3762, 0.1941, 0.3732, 0.1803, 0.3862, 0.2478, 0.3862, 0.2478, 0.3857, 0.1803, 0.3857, 0.1803, 0.37, 0.2478, 0.37, 0.2478, 0.3705, 0.1803, 0.3705, 0.2257, 0.37, 0.2262, 0.3695, 0.2267, 0.37, 0.2262, 0.3705, 0.1803, 0.3862, 0.2478, 0.3862, 0.2478, 0.3867, 0.1803, 0.3867, 0.1803, 0.37, 0.2478, 0.37, 0.2478, 0.3695, 0.1803, 0.3695, 0.2262, 0.3695, 0.2257, 0.37, 0.2262, 0.3705, 0.2267, 0.37, 0.1803, 0.3846, 0.2478, 0.3846, 0.2478, 0.3841, 0.1803, 0.3841, 0.1803, 0.363, 0.2478, 0.363, 0.2478, 0.3635, 0.1803, 0.3635, 0.2241, 0.363, 0.2246, 0.3624, 0.2251, 0.363, 0.2246, 0.3635, 0.1803, 0.3846, 0.2478, 0.3846, 0.2478, 0.3851, 0.1803, 0.3851, 0.1803, 0.363, 0.2478, 0.363, 0.2478, 0.3624, 0.1803, 0.3624, 0.2246, 0.3624, 0.2241, 0.363, 0.2246, 0.3635, 0.2251, 0.363, 0.1803, 0.3801, 0.2478, 0.3801, 0.2478, 0.3796, 0.1803, 0.3796, 0.1803, 0.3573, 0.2478, 0.3573, 0.2478, 0.3579, 0.1803, 0.3579, 0.2196, 0.3573, 0.2201, 0.3568, 0.2206, 0.3573, 0.2201, 0.3579, 0.1803, 0.3801, 0.2478, 0.3801, 0.2478, 0.3806, 0.1803, 0.3806, 0.1803, 0.3573, 0.2478, 0.3573, 0.2478, 0.3568, 0.1803, 0.3568, 0.2201, 0.3568, 0.2196, 0.3573, 0.2201, 0.3579, 0.2206, 0.3573, 0.1803, 0.3736, 0.2478, 0.3736, 0.2478, 0.3731, 0.1803, 0.3731, 0.1803, 0.3542, 0.2478, 0.3542, 0.2478, 0.3547, 0.1803, 0.3547, 0.2131, 0.3542, 0.2136, 0.3537, 0.2141, 0.3542, 0.2136, 0.3547, 0.1803, 0.3736, 0.2478, 0.3736, 0.2478, 0.3741, 0.1803, 0.3741, 0.1803, 0.3542, 0.2478, 0.3542, 0.2478, 0.3537, 0.1803, 0.3537, 0.2136, 0.3537, 0.2131, 0.3542, 0.2136, 0.3547, 0.2141, 0.3542, 0.1803, 0.3664, 0.2478, 0.3664, 0.2478, 0.3659, 0.1803, 0.3659, 0.1803, 0.3542, 0.2478, 0.3542, 0.2478, 0.3547, 0.1803, 0.3547, 0.2059, 0.3542, 0.2064, 0.3537, 0.2069, 0.3542, 0.2064, 0.3547, 0.1803, 0.3664, 0.2478, 0.3664, 0.2478, 0.3669, 0.1803, 0.3669, 0.1803, 0.3542, 0.2478, 0.3542, 0.2478, 0.3537, 0.1803, 0.3537, 0.2064, 0.3537, 0.2059, 0.3542, 0.2064, 0.3547, 0.2069, 0.3542, 0.1803, 0.3599, 0.2478, 0.3599, 0.2478, 0.3594, 0.1803, 0.3594, 0.1803, 0.3573, 0.2478, 0.3573, 0.2478, 0.3579, 0.1803, 0.3579, 0.1994, 0.3573, 0.1999, 0.3568, 0.2004, 0.3573, 0.1999, 0.3579, 0.1803, 0.3599, 0.2478, 0.3599, 0.2478, 0.3604, 0.1803, 0.3604, 0.1803, 0.3573, 0.2478, 0.3573, 0.2478, 0.3568, 0.1803, 0.3568, 0.1999, 0.3568, 0.1994, 0.3573, 0.1999, 0.3579, 0.2004, 0.3573, 0.1803, 0.3554, 0.2478, 0.3554, 0.2478, 0.3549, 0.1803, 0.3549, 0.1803, 0.363, 0.2478, 0.363, 0.2478, 0.3635, 0.1803, 0.3635, 0.1949, 0.363, 0.1954, 0.3624, 0.1959, 0.363, 0.1954, 0.3635, 0.1803, 0.3554, 0.2478, 0.3554, 0.2478, 0.3559, 0.1803, 0.3559, 0.1803, 0.363, 0.2478, 0.363, 0.2478, 0.3624, 0.1803, 0.3624, 0.1954, 0.3624, 0.1949, 0.363, 0.1954, 0.3635, 0.1959, 0.363, 0.1803, 0.3538, 0.2478, 0.3538, 0.2478, 0.3533, 0.1803, 0.3533, 0.1803, 0.37, 0.2478, 0.37, 0.2478, 0.3705, 0.1803, 0.3705, 0.1933, 0.37, 0.1938, 0.3695, 0.1943, 0.37, 0.1938, 0.3705, 0.1803, 0.3538, 0.2478, 0.3538, 0.2478, 0.3543, 0.1803, 0.3543, 0.1803, 0.37, 0.2478, 0.37, 0.2478, 0.3695, 0.1803, 0.3695, 0.1938, 0.3695, 0.1933, 0.37, 0.1938, 0.3705, 0.1943, 0.37, 0.1803, 0.3554, 0.2478, 0.3554, 0.2478, 0.3549, 0.1803, 0.3549, 0.1803, 0.377, 0.2478, 0.377, 0.2478, 0.3776, 0.1803, 0.3776, 0.1949, 0.377, 0.1954, 0.3765, 0.1959, 0.377, 0.1954, 0.3776, 0.1803, 0.3554, 0.2478, 0.3554, 0.2478, 0.3559, 0.1803, 0.3559, 0.1803, 0.377, 0.2478, 0.377, 0.2478, 0.3765, 0.1803, 0.3765, 0.1954, 0.3765, 0.1949, 0.377, 0.1954, 0.3776, 0.1959, 0.377, 0.1803, 0.3599, 0.2478, 0.3599, 0.2478, 0.3594, 0.1803, 0.3594, 0.1803, 0.3827, 0.2478, 0.3827, 0.2478, 0.3832, 0.1803, 0.3832, 0.1994, 0.3827, 0.1999, 0.3821, 0.2004, 0.3827, 0.1999, 0.3832, 0.1803, 0.3599, 0.2478, 0.3599, 0.2478, 0.3604, 0.1803, 0.3604, 0.1803, 0.3827, 0.2478, 0.3827, 0.2478, 0.3821, 0.1803, 0.3821, 0.1999, 0.3821, 0.1994, 0.3827, 0.1999, 0.3832, 0.2004, 0.3827, 0.1803, 0.3664, 0.2478, 0.3664, 0.2478, 0.3659, 0.1803, 0.3659, 0.1803, 0.3858, 0.2478, 0.3858, 0.2478, 0.3863, 0.1803, 0.3863, 0.2059, 0.3858, 0.2064, 0.3853, 0.2069, 0.3858, 0.2064, 0.3863, 0.1803, 0.3664, 0.2478, 0.3664, 0.2478, 0.3669, 0.1803, 0.3669, 0.1803, 0.3858, 0.2478, 0.3858, 0.2478, 0.3853, 0.1803, 0.3853, 0.2064, 0.3853, 0.2059, 0.3858, 0.2064, 0.3863, 0.2069, 0.3858, 0.1803, 0.3736, 0.2478, 0.3736, 0.2478, 0.3731, 0.1803, 0.3731, 0.1803, 0.3858, 0.2478, 0.3858, 0.2478, 0.3863, 0.1803, 0.3863, 0.2131, 0.3858, 0.2136, 0.3853, 0.2141, 0.3858, 0.2136, 0.3863, 0.1803, 0.3736, 0.2478, 0.3736, 0.2478, 0.3741, 0.1803, 0.3741, 0.1803, 0.3858, 0.2478, 0.3858, 0.2478, 0.3853, 0.1803, 0.3853, 0.2136, 0.3853, 0.2131, 0.3858, 0.2136, 0.3863, 0.2141, 0.3858, 0.1803, 0.3801, 0.2478, 0.3801, 0.2478, 0.3796, 0.1803, 0.3796, 0.1803, 0.3827, 0.2478, 0.3827, 0.2478, 0.3832, 0.1803, 0.3832, 0.2196, 0.3827, 0.2201, 0.3821, 0.2206, 0.3827, 0.2201, 0.3832, 0.1803, 0.3801, 0.2478, 0.3801, 0.2478, 0.3806, 0.1803, 0.3806, 0.1803, 0.3827, 0.2478, 0.3827, 0.2478, 0.3821, 0.1803, 0.3821, 0.2201, 0.3821, 0.2196, 0.3827, 0.2201, 0.3832, 0.2206, 0.3827, 0.1803, 0.3846, 0.2478, 0.3846, 0.2478, 0.3841, 0.1803, 0.3841, 0.1803, 0.377, 0.2478, 0.377, 0.2478, 0.3776, 0.1803, 0.3776, 0.2241, 0.377, 0.2246, 0.3765, 0.2251, 0.377, 0.2246, 0.3776, 0.1803, 0.3846, 0.2478, 0.3846, 0.2478, 0.3851, 0.1803, 0.3851, 0.1803, 0.377, 0.2478, 0.377, 0.2478, 0.3765, 0.1803, 0.3765, 0.2246, 0.3765, 0.2241, 0.377, 0.2246, 0.3776, 0.2251, 0.377, 0.1574, 0.37, 0.1776, 0.37, 0.1776, 0.3667, 0.1574, 0.3667, 0.1574, 0.3667, 0.1776, 0.3667, 0.1776, 0.3635, 0.1574, 0.3635, 0.1574, 0.3635, 0.1776, 0.3635, 0.1776, 0.3605, 0.1574, 0.3605, 0.1574, 0.3605, 0.1776, 0.3605, 0.1776, 0.358, 0.1574, 0.358, 0.1574, 0.358, 0.1776, 0.358, 0.1776, 0.3605, 0.1574, 0.3605, 0.1574, 0.3605, 0.1776, 0.3605, 0.1776, 0.3635, 0.1574, 0.3635, 0.1574, 0.3635, 0.1776, 0.3635, 0.1776, 0.3667, 0.1574, 0.3667, 0.1574, 0.3667, 0.1776, 0.3667, 0.1776, 0.37, 0.1574, 0.37, 0.1574, 0.37, 0.1776, 0.37, 0.1776, 0.3733, 0.1574, 0.3733, 0.1574, 0.3733, 0.1776, 0.3733, 0.1776, 0.3765, 0.1574, 0.3765, 0.1574, 0.3765, 0.1776, 0.3765, 0.1776, 0.3795, 0.1574, 0.3795, 0.1574, 0.3795, 0.1776, 0.3795, 0.1776, 0.382, 0.1574, 0.382, 0.1574, 0.358, 0.1776, 0.358, 0.1776, 0.3605, 0.1574, 0.3605, 0.1574, 0.3605, 0.1776, 0.3605, 0.1776, 0.3635, 0.1574, 0.3635, 0.1574, 0.3635, 0.1776, 0.3635, 0.1776, 0.3667, 0.1574, 0.3667, 0.1574, 0.3667, 0.1776, 0.3667, 0.1776, 0.37, 0.1574, 0.37, 0.1574, 0.37, 0.1776, 0.37, 0.1776, 0.3733, 0.1574, 0.3733, 0.1574, 0.3733, 0.1776, 0.3733, 0.1776, 0.3765, 0.1574, 0.3765, 0.1574, 0.3765, 0.1776, 0.3765, 0.1776, 0.3795, 0.1574, 0.3795, 0.1574, 0.3795, 0.1776, 0.3795, 0.1776, 0.382, 0.1574, 0.382, 0.1574, 0.382, 0.1776, 0.382, 0.1776, 0.3795, 0.1574, 0.3795, 0.1574, 0.3795, 0.1776, 0.3795, 0.1776, 0.3765, 0.1574, 0.3765, 0.1574, 0.3765, 0.1776, 0.3765, 0.1776, 0.3733, 0.1574, 0.3733, 0.1574, 0.3733, 0.1776, 0.3733, 0.1776, 0.37, 0.1574, 0.37, 0.1574, 0.37, 0.1776, 0.37, 0.1776, 0.3667, 0.1574, 0.3667, 0.1574, 0.3667, 0.1776, 0.3667, 0.1776, 0.3635, 0.1574, 0.3635, 0.1574, 0.3635, 0.1776, 0.3635, 0.1776, 0.3605, 0.1574, 0.3605, 0.1574, 0.3605, 0.1776, 0.3605, 0.1776, 0.358, 0.1574, 0.358, 0.1574, 0.382, 0.1776, 0.382, 0.1776, 0.3795, 0.1574, 0.3795, 0.1574, 0.3795, 0.1776, 0.3795, 0.1776, 0.3765, 0.1574, 0.3765, 0.1933, 0.3667, 0.193, 0.37, 0.1933, 0.3733, 0.1943, 0.3765, 0.1959, 0.3795, 0.198, 0.382, 0.2005, 0.3841, 0.2035, 0.3857, 0.2067, 0.3867, 0.21, 0.387, 0.2133, 0.3867, 0.2165, 0.3857, 0.2195, 0.3841, 0.222, 0.382, 0.2241, 0.3795, 0.2257, 0.3765, 0.2267, 0.3733, 0.227, 0.37, 0.2267, 0.3667, 0.2257, 0.3635, 0.2241, 0.3605, 0.222, 0.358, 0.2195, 0.3559, 0.2165, 0.3543, 0.2133, 0.3533, 0.21, 0.353, 0.2067, 0.3533, 0.2035, 0.3543, 0.2005, 0.3559, 0.198, 0.358, 0.1959, 0.3605, 0.1943, 0.3635, 0.1574, 0.3765, 0.1776, 0.3765, 0.1776, 0.3733, 0.1574, 0.3733, 0.1574, 0.3733, 0.1776, 0.3733, 0.1776, 0.37, 0.1574, 0.37, 0.193, 0.37, 0.1933, 0.3667, 0.1943, 0.3635, 0.1959, 0.3605, 0.198, 0.358, 0.2005, 0.3559, 0.2035, 0.3543, 0.2067, 0.3533, 0.21, 0.353, 0.2133, 0.3533, 0.2165, 0.3543, 0.2195, 0.3559, 0.222, 0.358, 0.2241, 0.3605, 0.2257, 0.3635, 0.2267, 0.3667, 0.227, 0.37, 0.2267, 0.3733, 0.2257, 0.3765, 0.2241, 0.3795, 0.222, 0.382, 0.2195, 0.3841, 0.2165, 0.3857, 0.2133, 0.3867, 0.21, 0.387, 0.2067, 0.3867, 0.2035, 0.3857, 0.2005, 0.3841, 0.198, 0.382, 0.1959, 0.3795, 0.1943, 0.3765, 0.1933, 0.3733, 0.1574, 0.37, 0.1574, 0.3665, 0.1601, 0.3665, 0.1601, 0.37, 0.1574, 0.37, 0.1601, 0.37, 0.1601, 0.3676, 0.1574, 0.3676, 0.228, 0.37, 0.2221, 0.37, 0.2219, 0.3676, 0.2276, 0.3665, 0.228, 0.37, 0.2276, 0.3665, 0.2219, 0.3676, 0.2221, 0.37, 0.1574, 0.3665, 0.1574, 0.3631, 0.1601, 0.3631, 0.1601, 0.3665, 0.1574, 0.3676, 0.1601, 0.3676, 0.1601, 0.3654, 0.1574, 0.3654, 0.2276, 0.3665, 0.2219, 0.3676, 0.2212, 0.3654, 0.2266, 0.3631, 0.2276, 0.3665, 0.2266, 0.3631, 0.2212, 0.3654, 0.2219, 0.3676, 0.1574, 0.3631, 0.1574, 0.36, 0.1601, 0.36, 0.1601, 0.3631, 0.1574, 0.3654, 0.1601, 0.3654, 0.1601, 0.3632, 0.1574, 0.3632, 0.2266, 0.3631, 0.2212, 0.3654, 0.2201, 0.3632, 0.2249, 0.36, 0.2266, 0.3631, 0.2249, 0.36, 0.2201, 0.3632, 0.2212, 0.3654, 0.1574, 0.36, 0.1574, 0.3573, 0.1601, 0.3573, 0.1601, 0.36, 0.1574, 0.3632, 0.1601, 0.3632, 0.1601, 0.3614, 0.1574, 0.3614, 0.2249, 0.36, 0.2201, 0.3632, 0.2186, 0.3614, 0.2227, 0.3573, 0.2249, 0.36, 0.2227, 0.3573, 0.2186, 0.3614, 0.2201, 0.3632, 0.1574, 0.3827, 0.1574, 0.38, 0.1601, 0.38, 0.1601, 0.3827, 0.1574, 0.3786, 0.1601, 0.3786, 0.1601, 0.3768, 0.1574, 0.3768, 0.2227, 0.3573, 0.2186, 0.3614, 0.2168, 0.3599, 0.22, 0.3551, 0.2227, 0.3573, 0.22, 0.3551, 0.2168, 0.3599, 0.2186, 0.3614, 0.1574, 0.38, 0.1574, 0.3769, 0.1601, 0.3769, 0.1601, 0.38, 0.1574, 0.3768, 0.1601, 0.3768, 0.1601, 0.3746, 0.1574, 0.3746, 0.22, 0.3551, 0.2168, 0.3599, 0.2146, 0.3588, 0.2169, 0.3534, 0.22, 0.3551, 0.2169, 0.3534, 0.2146, 0.3588, 0.2168, 0.3599, 0.1574, 0.3769, 0.1574, 0.3735, 0.1601, 0.3735, 0.1601, 0.3769, 0.1574, 0.3746, 0.1601, 0.3746, 0.1601, 0.3724, 0.1574, 0.3724, 0.2169, 0.3534, 0.2146, 0.3588, 0.2124, 0.3581, 0.2135, 0.3524, 0.2169, 0.3534, 0.2135, 0.3524, 0.2124, 0.3581, 0.2146, 0.3588, 0.1574, 0.3735, 0.1574, 0.37, 0.1601, 0.37, 0.1601, 0.3735, 0.1574, 0.3724, 0.1601, 0.3724, 0.1601, 0.37, 0.1574, 0.37, 0.2135, 0.3524, 0.2124, 0.3581, 0.21, 0.3579, 0.21, 0.352, 0.2135, 0.3524, 0.21, 0.352, 0.21, 0.3579, 0.2124, 0.3581, 0.1574, 0.37, 0.1574, 0.3665, 0.1601, 0.3665, 0.1601, 0.37, 0.1574, 0.37, 0.1601, 0.37, 0.1601, 0.3676, 0.1574, 0.3676, 0.21, 0.352, 0.21, 0.3579, 0.2076, 0.3581, 0.2065, 0.3524, 0.21, 0.352, 0.2065, 0.3524, 0.2076, 0.3581, 0.21, 0.3579, 0.1574, 0.3665, 0.1574, 0.3631, 0.1601, 0.3631, 0.1601, 0.3665, 0.1574, 0.3676, 0.1601, 0.3676, 0.1601, 0.3654, 0.1574, 0.3654, 0.2065, 0.3524, 0.2076, 0.3581, 0.2054, 0.3588, 0.2031, 0.3534, 0.2065, 0.3524, 0.2031, 0.3534, 0.2054, 0.3588, 0.2076, 0.3581, 0.1574, 0.3631, 0.1574, 0.36, 0.1601, 0.36, 0.1601, 0.3631, 0.1574, 0.3654, 0.1601, 0.3654, 0.1601, 0.3632, 0.1574, 0.3632, 0.2031, 0.3534, 0.2054, 0.3588, 0.2032, 0.3599, 0.2, 0.3551, 0.2031, 0.3534, 0.2, 0.3551, 0.2032, 0.3599, 0.2054, 0.3588, 0.1574, 0.36, 0.1574, 0.3573, 0.1601, 0.3573, 0.1601, 0.36, 0.1574, 0.3632, 0.1601, 0.3632, 0.1601, 0.3614, 0.1574, 0.3614, 0.2, 0.3551, 0.2032, 0.3599, 0.2014, 0.3614, 0.1973, 0.3573, 0.2, 0.3551, 0.1973, 0.3573, 0.2014, 0.3614, 0.2032, 0.3599, 0.1574, 0.3573, 0.1574, 0.36, 0.1601, 0.36, 0.1601, 0.3573, 0.1574, 0.3614, 0.1601, 0.3614, 0.1601, 0.3632, 0.1574, 0.3632, 0.1973, 0.3573, 0.2014, 0.3614, 0.1999, 0.3632, 0.1951, 0.36, 0.1973, 0.3573, 0.1951, 0.36, 0.1999, 0.3632, 0.2014, 0.3614, 0.1574, 0.36, 0.1574, 0.3631, 0.1601, 0.3631, 0.1601, 0.36, 0.1574, 0.3632, 0.1601, 0.3632, 0.1601, 0.3654, 0.1574, 0.3654, 0.1951, 0.36, 0.1999, 0.3632, 0.1988, 0.3654, 0.1934, 0.3631, 0.1951, 0.36, 0.1934, 0.3631, 0.1988, 0.3654, 0.1999, 0.3632, 0.1574, 0.3631, 0.1574, 0.3665, 0.1601, 0.3665, 0.1601, 0.3631, 0.1574, 0.3654, 0.1601, 0.3654, 0.1601, 0.3676, 0.1574, 0.3676, 0.1934, 0.3631, 0.1988, 0.3654, 0.1981, 0.3676, 0.1924, 0.3665, 0.1934, 0.3631, 0.1924, 0.3665, 0.1981, 0.3676, 0.1988, 0.3654, 0.1574, 0.3665, 0.1574, 0.37, 0.1601, 0.37, 0.1601, 0.3665, 0.1574, 0.3676, 0.1601, 0.3676, 0.1601, 0.37, 0.1574, 0.37, 0.1924, 0.3665, 0.1981, 0.3676, 0.1979, 0.37, 0.192, 0.37, 0.1924, 0.3665, 0.192, 0.37, 0.1979, 0.37, 0.1981, 0.3676, 0.1574, 0.37, 0.1574, 0.3735, 0.1601, 0.3735, 0.1601, 0.37, 0.1574, 0.37, 0.1601, 0.37, 0.1601, 0.3724, 0.1574, 0.3724, 0.192, 0.37, 0.1979, 0.37, 0.1981, 0.3724, 0.1924, 0.3735, 0.192, 0.37, 0.1924, 0.3735, 0.1981, 0.3724, 0.1979, 0.37, 0.1574, 0.3735, 0.1574, 0.3769, 0.1601, 0.3769, 0.1601, 0.3735, 0.1574, 0.3724, 0.1601, 0.3724, 0.1601, 0.3746, 0.1574, 0.3746, 0.1924, 0.3735, 0.1981, 0.3724, 0.1988, 0.3746, 0.1934, 0.3769, 0.1924, 0.3735, 0.1934, 0.3769, 0.1988, 0.3746, 0.1981, 0.3724, 0.1574, 0.3769, 0.1574, 0.38, 0.1601, 0.38, 0.1601, 0.3769, 0.1574, 0.3746, 0.1601, 0.3746, 0.1601, 0.3768, 0.1574, 0.3768, 0.1934, 0.3769, 0.1988, 0.3746, 0.1999, 0.3768, 0.1951, 0.38, 0.1934, 0.3769, 0.1951, 0.38, 0.1999, 0.3768, 0.1988, 0.3746, 0.1574, 0.38, 0.1574, 0.3827, 0.1601, 0.3827, 0.1601, 0.38, 0.1574, 0.3768, 0.1601, 0.3768, 0.1601, 0.3786, 0.1574, 0.3786, 0.1951, 0.38, 0.1999, 0.3768, 0.2014, 0.3786, 0.1973, 0.3827, 0.1951, 0.38, 0.1973, 0.3827, 0.2014, 0.3786, 0.1999, 0.3768, 0.1574, 0.3573, 0.1574, 0.36, 0.1601, 0.36, 0.1601, 0.3573, 0.1574, 0.3614, 0.1601, 0.3614, 0.1601, 0.3632, 0.1574, 0.3632, 0.1973, 0.3827, 0.2014, 0.3786, 0.2032, 0.3801, 0.2, 0.3849, 0.1973, 0.3827, 0.2, 0.3849, 0.2032, 0.3801, 0.2014, 0.3786, 0.1574, 0.36, 0.1574, 0.3631, 0.1601, 0.3631, 0.1601, 0.36, 0.1574, 0.3632, 0.1601, 0.3632, 0.1601, 0.3654, 0.1574, 0.3654, 0.2, 0.3849, 0.2032, 0.3801, 0.2054, 0.3812, 0.2031, 0.3866, 0.2, 0.3849, 0.2031, 0.3866, 0.2054, 0.3812, 0.2032, 0.3801, 0.1574, 0.3631, 0.1574, 0.3665, 0.1601, 0.3665, 0.1601, 0.3631, 0.1574, 0.3654, 0.1601, 0.3654, 0.1601, 0.3676, 0.1574, 0.3676, 0.2031, 0.3866, 0.2054, 0.3812, 0.2076, 0.3819, 0.2065, 0.3876, 0.2031, 0.3866, 0.2065, 0.3876, 0.2076, 0.3819, 0.2054, 0.3812, 0.1574, 0.3665, 0.1574, 0.37, 0.1601, 0.37, 0.1601, 0.3665, 0.1574, 0.3676, 0.1601, 0.3676, 0.1601, 0.37, 0.1574, 0.37, 0.2065, 0.3876, 0.2076, 0.3819, 0.21, 0.3821, 0.21, 0.388, 0.2065, 0.3876, 0.21, 0.388, 0.21, 0.3821, 0.2076, 0.3819, 0.1574, 0.37, 0.1574, 0.3735, 0.1601, 0.3735, 0.1601, 0.37, 0.1574, 0.37, 0.1601, 0.37, 0.1601, 0.3724, 0.1574, 0.3724, 0.21, 0.388, 0.21, 0.3821, 0.2124, 0.3819, 0.2135, 0.3876, 0.21, 0.388, 0.2135, 0.3876, 0.2124, 0.3819, 0.21, 0.3821, 0.1574, 0.3735, 0.1574, 0.3769, 0.1601, 0.3769, 0.1601, 0.3735, 0.1574, 0.3724, 0.1601, 0.3724, 0.1601, 0.3746, 0.1574, 0.3746, 0.2135, 0.3876, 0.2124, 0.3819, 0.2146, 0.3812, 0.2169, 0.3866, 0.2135, 0.3876, 0.2169, 0.3866, 0.2146, 0.3812, 0.2124, 0.3819, 0.1574, 0.3769, 0.1574, 0.38, 0.1601, 0.38, 0.1601, 0.3769, 0.1574, 0.3746, 0.1601, 0.3746, 0.1601, 0.3768, 0.1574, 0.3768, 0.2169, 0.3866, 0.2146, 0.3812, 0.2168, 0.3801, 0.22, 0.3849, 0.2169, 0.3866, 0.22, 0.3849, 0.2168, 0.3801, 0.2146, 0.3812, 0.1574, 0.38, 0.1574, 0.3827, 0.1601, 0.3827, 0.1601, 0.38, 0.1574, 0.3768, 0.1601, 0.3768, 0.1601, 0.3786, 0.1574, 0.3786, 0.22, 0.3849, 0.2168, 0.3801, 0.2186, 0.3786, 0.2227, 0.3827, 0.22, 0.3849, 0.2227, 0.3827, 0.2186, 0.3786, 0.2168, 0.3801, 0.1574, 0.3827, 0.1574, 0.38, 0.1601, 0.38, 0.1601, 0.3827, 0.1574, 0.3786, 0.1601, 0.3786, 0.1601, 0.3768, 0.1574, 0.3768, 0.2227, 0.3827, 0.2186, 0.3786, 0.2201, 0.3768, 0.2249, 0.38, 0.2227, 0.3827, 0.2249, 0.38, 0.2201, 0.3768, 0.2186, 0.3786, 0.1574, 0.38, 0.1574, 0.3769, 0.1601, 0.3769, 0.1601, 0.38, 0.1574, 0.3768, 0.1601, 0.3768, 0.1601, 0.3746, 0.1574, 0.3746, 0.2249, 0.38, 0.2201, 0.3768, 0.2212, 0.3746, 0.2266, 0.3769, 0.2249, 0.38, 0.2266, 0.3769, 0.2212, 0.3746, 0.2201, 0.3768, 0.1574, 0.3769, 0.1574, 0.3735, 0.1601, 0.3735, 0.1601, 0.3769, 0.1574, 0.3746, 0.1601, 0.3746, 0.1601, 0.3724, 0.1574, 0.3724, 0.2266, 0.3769, 0.2212, 0.3746, 0.2219, 0.3724, 0.2276, 0.3735, 0.2266, 0.3769, 0.2276, 0.3735, 0.2219, 0.3724, 0.2212, 0.3746, 0.1574, 0.3735, 0.1574, 0.37, 0.1601, 0.37, 0.1601, 0.3735, 0.1574, 0.3724, 0.1601, 0.3724, 0.1601, 0.37, 0.1574, 0.37, 0.2276, 0.3735, 0.2219, 0.3724, 0.2221, 0.37, 0.228, 0.37, 0.2276, 0.3735, 0.228, 0.37, 0.2221, 0.37, 0.2219, 0.3724, 0.1553, 0.37, 0.1547, 0.37, 0.1547, 0.3684, 0.1553, 0.3684, 0.1553, 0.3684, 0.1547, 0.3684, 0.1547, 0.367, 0.1553, 0.367, 0.1553, 0.367, 0.1547, 0.367, 0.1547, 0.3658, 0.1553, 0.3658, 0.1553, 0.373, 0.1547, 0.373, 0.1547, 0.3716, 0.1553, 0.3716, 0.1553, 0.3716, 0.1547, 0.3716, 0.1547, 0.37, 0.1553, 0.37, 0.1553, 0.37, 0.1547, 0.37, 0.1547, 0.3684, 0.1553, 0.3684, 0.1553, 0.3684, 0.1547, 0.3684, 0.1547, 0.367, 0.1553, 0.367, 0.1553, 0.3658, 0.1547, 0.3658, 0.1547, 0.367, 0.1553, 0.367, 0.1553, 0.367, 0.1547, 0.367, 0.1547, 0.3684, 0.1553, 0.3684, 0.1553, 0.3684, 0.1547, 0.3684, 0.1547, 0.37, 0.1553, 0.37, 0.1553, 0.37, 0.1547, 0.37, 0.1547, 0.3716, 0.1553, 0.3716, 0.1553, 0.3716, 0.1547, 0.3716, 0.1547, 0.373, 0.1553, 0.373, 0.1553, 0.373, 0.1547, 0.373, 0.1547, 0.3742, 0.1553, 0.3742, 0.1553, 0.367, 0.1547, 0.367, 0.1547, 0.3684, 0.1553, 0.3684, 0.1553, 0.3684, 0.1547, 0.3684, 0.1547, 0.37, 0.1553, 0.37, 0.1553, 0.37, 0.1547, 0.37, 0.1547, 0.3716, 0.1553, 0.3716, 0.1553, 0.3716, 0.1547, 0.3716, 0.1547, 0.373, 0.1553, 0.373, 0.1553, 0.3742, 0.1547, 0.3742, 0.1547, 0.373, 0.1553, 0.373, 0.2084, 0.3749, 0.21, 0.3751, 0.2116, 0.3749, 0.213, 0.3742, 0.2142, 0.373, 0.2149, 0.3716, 0.2151, 0.37, 0.2149, 0.3684, 0.2142, 0.367, 0.213, 0.3658, 0.2116, 0.3651, 0.21, 0.3649, 0.2084, 0.3651, 0.207, 0.3658, 0.2058, 0.367, 0.2051, 0.3684, 0.2049, 0.37, 0.2051, 0.3716, 0.2058, 0.373, 0.207, 0.3742, 0.1553, 0.373, 0.1547, 0.373, 0.1547, 0.3716, 0.1553, 0.3716, 0.1553, 0.3716, 0.1547, 0.3716, 0.1547, 0.37, 0.1553, 0.37, 0.21, 0.3751, 0.2084, 0.3749, 0.207, 0.3742, 0.2058, 0.373, 0.2051, 0.3716, 0.2049, 0.37, 0.2051, 0.3684, 0.2058, 0.367, 0.207, 0.3658, 0.2084, 0.3651, 0.21, 0.3649, 0.2116, 0.3651, 0.213, 0.3658, 0.2142, 0.367, 0.2149, 0.3684, 0.2151, 0.37, 0.2149, 0.3716, 0.2142, 0.373, 0.213, 0.3742, 0.2116, 0.3749, 0.21, 0.3708, 0.21, 0.37, 0.2235, 0.37, 0.2235, 0.3708, 0.21, 0.37, 0.21, 0.3692, 0.2235, 0.3692, 0.2235, 0.37, 0.21, 0.3692, 0.21, 0.37, 0.2235, 0.37, 0.2235, 0.3692, 0.21, 0.37, 0.21, 0.3708, 0.2235, 0.3708, 0.2235, 0.37, 0.2104, 0.3707, 0.21, 0.37, 0.1983, 0.3767, 0.1987, 0.3775, 0.21, 0.37, 0.2096, 0.3693, 0.1979, 0.376, 0.1983, 0.3767, 0.2096, 0.3693, 0.21, 0.37, 0.1983, 0.3767, 0.1979, 0.376, 0.21, 0.37, 0.2104, 0.3707, 0.1987, 0.3775, 0.1983, 0.3767, 0.2096, 0.3707, 0.21, 0.37, 0.1983, 0.3632, 0.1979, 0.364, 0.21, 0.37, 0.2104, 0.3693, 0.1987, 0.3625, 0.1983, 0.3632, 0.2104, 0.3693, 0.21, 0.37, 0.1983, 0.3632, 0.1987, 0.3625, 0.21, 0.37, 0.2096, 0.3707, 0.1979, 0.364, 0.1983, 0.3632, 0.21, 0.3692, 0.21, 0.37, 0.1965, 0.37, 0.1965, 0.3692, 0.21, 0.37, 0.21, 0.3708, 0.1965, 0.3708, 0.1965, 0.37, 0.21, 0.3708, 0.21, 0.37, 0.1965, 0.37, 0.1965, 0.3708, 0.21, 0.37, 0.21, 0.3692, 0.1965, 0.3692, 0.1965, 0.37, 0.2096, 0.3693, 0.21, 0.37, 0.2217, 0.3632, 0.2213, 0.3625, 0.21, 0.37, 0.2104, 0.3707, 0.2221, 0.364, 0.2217, 0.3632, 0.2104, 0.3707, 0.21, 0.37, 0.2217, 0.3632, 0.2221, 0.364, 0.21, 0.37, 0.2096, 0.3693, 0.2213, 0.3625, 0.2217, 0.3632, 0.2104, 0.3693, 0.21, 0.37, 0.2217, 0.3767, 0.2221, 0.376, 0.21, 0.37, 0.2096, 0.3707, 0.2213, 0.3775, 0.2217, 0.3767, 0.2096, 0.3707, 0.21, 0.37, 0.2217, 0.3767, 0.2213, 0.3775, 0.21, 0.37, 0.2104, 0.3693, 0.2221, 0.376, 0.2217, 0.3767])
me_cone_016.materials.append(mat_prop_red_polymer)
me_cone_016.materials.append(mat_prop_brass)
me_cone_016.materials.append(mat_prop_brushed_alloy)
me_cone_016.materials.append(mat_prop_black_recess)
me_cone_016.update()

# ---- objects
ob_shell = bpy.data.objects.new('shell', me_cone_016)

# ---- transforms, parenting, visibility, modifiers, constraints
ob_shell.location = (0.0, 0.0, 0.0)

# ---- collection membership
col_collection.objects.link(ob_shell)

# ---- scene / render settings (as saved in the file)
scene.frame_start = 1; scene.frame_end = 250; scene.frame_set(1)
scene.render.engine = 'BLENDER_EEVEE_NEXT'
scene.render.bake_bias = 0.0
scene.render.bake_samples = 0
scene.render.compositor_device = 'GPU'
scene.eevee.use_volume_custom_range = False
scene.eevee.fast_gi_thickness_near = 0.1
scene.eevee.fast_gi_thickness_far = 0.0
scene.eevee.ray_tracing_options.screen_trace_thickness = 0.1
bpy.context.view_layer.update()

# ---- added for rendering (the .blend has no active camera and no usable light): camera, sun
cam_auto = bpy.data.cameras.new('AutoCamera')
cam_auto.lens = 50.0
cam_auto.sensor_width = 36.0
cam_auto.clip_end = 1000.0
ob_auto_camera = bpy.data.objects.new('AutoCamera', cam_auto)
scene.collection.objects.link(ob_auto_camera)
ob_auto_camera.location = (0.185045, -0.222054, 0.144086)
ob_auto_camera.rotation_euler = (1.09748, -7.21219e-08, 0.694738)
scene.camera = ob_auto_camera
light_auto_sun = bpy.data.lights.new('AutoSun', 'SUN')
light_auto_sun.energy = 3.0
light_auto_sun.angle = 0.0523599
ob_auto_sun = bpy.data.objects.new('AutoSun', light_auto_sun)
scene.collection.objects.link(ob_auto_sun)
ob_auto_sun.rotation_euler = (0.872665, 0.174533, 0.523599)
bpy.context.view_layer.update()
